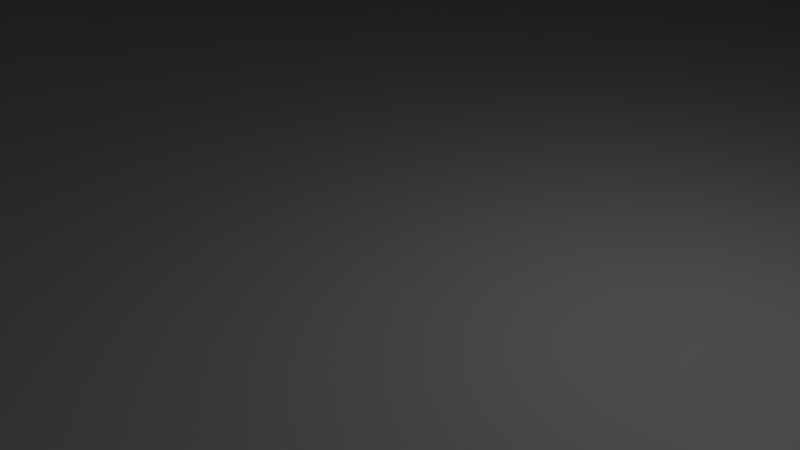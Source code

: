 # Source: FloorPlan_v1.blend  (saved by Blender 2.77.0; exported with 4.5.12 LTS)
import bpy
from mathutils import Matrix  # noqa: F401  (used for matrix-valued properties, if any)

bpy.ops.wm.read_factory_settings(use_empty=True)
scene = bpy.context.scene
scene.name = 'Scene'

# ---- collections
col_collection_1 = bpy.data.collections.new('Collection 1'); scene.collection.children.link(col_collection_1)

# ---- world
world_world = bpy.data.worlds.new('World'); scene.world = world_world
world_world.color = (0.05088, 0.05088, 0.05088)
world_world.use_sun_shadow = False
world_world.sun_shadow_jitter_overblur = 0.0
world_world.cycles.sampling_method = 'MANUAL'

# ---- cameras
cam_camera = bpy.data.cameras.new('Camera')
cam_camera.clip_end = 100.0
cam_camera.lens = 35.0
cam_camera.sensor_width = 32.0
cam_camera.sensor_height = 18.0
cam_camera.ortho_scale = 7.314
cam_camera.dof.focus_distance = 0.0
cam_camera.dof.aperture_fstop = 128.0

# ---- lights
light_lamp = bpy.data.lights.new('Lamp', 'POINT')
light_lamp.transmission_factor = 0.0
light_lamp.cutoff_distance = 30.0
light_lamp.energy = 100.0
light_lamp.shadow_buffer_clip_start = 1.001
light_lamp.shadow_soft_size = 0.1
light_lamp.shadow_maximum_resolution = 0.006
light_lamp.use_absolute_resolution = True

# ---- meshes
me_plane_008 = bpy.data.meshes.new('Plane.008')
me_plane_008.from_pydata([(-1.0, -1.0, 0.0), (1.0, -1.0, 0.0), (-1.0, 1.0, 0.0), (1.0, 1.0, 0.0)], [], [(0, 1, 3, 2)])
me_plane_008.use_remesh_preserve_volume = False
me_plane_008.use_remesh_preserve_attributes = False
me_plane_008.use_mirror_vertex_groups = False
me_plane_008.update()
me_plane_007 = bpy.data.meshes.new('Plane.007')
me_plane_007.from_pydata([(-1.0, -1.0, 0.0), (1.0, -1.0, 0.0), (-1.0, 1.0, 0.0), (1.0, 1.0, 0.0)], [], [(0, 1, 3, 2)])
me_plane_007.use_remesh_preserve_volume = False
me_plane_007.use_remesh_preserve_attributes = False
me_plane_007.use_mirror_vertex_groups = False
me_plane_007.update()
me_plane_005 = bpy.data.meshes.new('Plane.005')
me_plane_005.from_pydata([], [], [])
me_plane_005.use_remesh_preserve_volume = False
me_plane_005.use_remesh_preserve_attributes = False
me_plane_005.use_mirror_vertex_groups = False
me_plane_005.update()
me_plane_004 = bpy.data.meshes.new('Plane.004')
me_plane_004.from_pydata([(-1.0, -1.0, 0.0), (1.0, -1.0, 0.0), (-1.0, 1.0, 0.0), (1.0, 1.0, 0.0)], [], [(0, 1, 3, 2)])
me_plane_004.use_remesh_preserve_volume = False
me_plane_004.use_remesh_preserve_attributes = False
me_plane_004.use_mirror_vertex_groups = False
me_plane_004.update()
me_plane_003 = bpy.data.meshes.new('Plane.003')
me_plane_003.from_pydata([(-1.0, -1.0, 0.0), (1.0, -1.0, 0.0), (-1.0, 1.0, 0.0), (1.0, 1.0, 0.0), (1.0, 0.0, 0.0), (-1.0, 0.0, 0.0), (0.0, -1.0, 0.0), (1.0, 0.5, 0.0), (0.0, 1.0, 0.0), (1.0, -0.5, 0.0), (-1.0, -0.5, 0.0), (0.5, -1.0, 0.0), (1.0, 0.75, 0.0), (-0.5, 1.0, 0.0), (1.0, -0.25, 0.0), (-1.0, 0.5, 0.0), (-0.5, -1.0, 0.0), (1.0, 0.25, 0.0), (0.5, 1.0, 0.0), (1.0, -0.75, 0.0)], [], [(0, 16, 6, 11, 1, 19, 9, 14, 4, 17, 7, 12, 3, 18, 8, 13, 2, 15, 5, 10)])
me_plane_003.use_remesh_preserve_volume = False
me_plane_003.use_remesh_preserve_attributes = False
me_plane_003.use_mirror_vertex_groups = False
me_plane_003.update()
me_plane_002 = bpy.data.meshes.new('Plane.002')
me_plane_002.from_pydata([(-1.0, -1.0, 0.0), (1.0, -1.0, 0.0), (-1.0, 1.0, 0.0), (1.0, 1.0, 0.0)], [], [(0, 1, 3, 2)])
me_plane_002.use_remesh_preserve_volume = False
me_plane_002.use_remesh_preserve_attributes = False
me_plane_002.use_mirror_vertex_groups = False
me_plane_002.update()
me_plane_001 = bpy.data.meshes.new('Plane.001')
me_plane_001.from_pydata([(-1.0, -1.0, 0.0), (1.0, -1.0, 0.0), (-1.0, 1.0, 0.0), (1.0, 1.0, 0.0)], [], [(0, 1, 3, 2)])
me_plane_001.use_remesh_preserve_volume = False
me_plane_001.use_remesh_preserve_attributes = False
me_plane_001.use_mirror_vertex_groups = False
me_plane_001.update()

# ---- objects
ob_plane_006 = bpy.data.objects.new('Plane.006', me_plane_008)
ob_plane_005 = bpy.data.objects.new('Plane.005', me_plane_007)
ob_plane_004 = bpy.data.objects.new('Plane.004', me_plane_005)
ob_plane_003 = bpy.data.objects.new('Plane.003', me_plane_004)
ob_plane_002 = bpy.data.objects.new('Plane.002', me_plane_003)
ob_plane_001 = bpy.data.objects.new('Plane.001', me_plane_002)
ob_plane = bpy.data.objects.new('Plane', me_plane_001)
ob_lamp = bpy.data.objects.new('Lamp', light_lamp)
ob_camera = bpy.data.objects.new('Camera', cam_camera)

# ---- transforms, parenting, visibility, modifiers, constraints
ob_plane_006.location = (0.0, 32.68, -2.28e-07)
ob_plane_006.rotation_euler = (1.571, 0.0, 0.0)
ob_plane_006.scale = (4.55, 5.215, 1.0)
ob_plane_006.lineart.crease_threshold = 0.0
ob_plane_005.location = (0.0, 37.9, 12.11)
ob_plane_005.rotation_euler = (1.571, 0.0, 0.0)
ob_plane_005.scale = (50.53, 12.11, 1.0)
ob_plane_005.lineart.crease_threshold = 0.0
ob_plane_004.location = (0.0, 37.9, 12.11)
ob_plane_004.rotation_euler = (1.571, 0.0, 0.0)
ob_plane_004.scale = (25.26, 12.11, 1.0)
ob_plane_004.lineart.crease_threshold = 0.0
ob_plane_003.location = (0.0, 0.0, 24.23)
ob_plane_003.scale = (25.26, 37.9, 1.0)
ob_plane_003.lineart.crease_threshold = 0.0
ob_plane_002.location = (-25.26, 0.0, 12.11)
ob_plane_002.rotation_euler = (0.0, 1.571, 0.0)
ob_plane_002.scale = (12.11, 37.9, 1.0)
ob_plane_002.lineart.crease_threshold = 0.0
ob_plane_001.location = (25.26, 0.0, 12.11)
ob_plane_001.rotation_euler = (0.0, 1.571, 0.0)
ob_plane_001.scale = (12.11, 37.9, 1.0)
ob_plane_001.lineart.crease_threshold = 0.0
ob_plane.location = (0.0, 0.0, 0.0)
ob_plane.scale = (25.26, 37.9, 1.0)
ob_plane.lineart.crease_threshold = 0.0
ob_lamp.location = (4.076, 1.005, 5.904)
ob_lamp.rotation_euler = (0.6503, 0.05522, 1.866)
ob_lamp.lock_rotations_4d = False
ob_lamp.empty_display_type = 'ARROWS'
ob_lamp.color = (0.0, 0.0, 0.0, 0.0)
ob_lamp.lineart.crease_threshold = 0.0
ob_camera.location = (7.481, -6.508, 5.344)
ob_camera.rotation_euler = (1.109, 0.01082, 0.8149)
ob_camera.lock_rotations_4d = False
ob_camera.empty_display_type = 'ARROWS'
ob_camera.color = (0.0, 0.0, 0.0, 0.0)
ob_camera.display_type = 'WIRE'
ob_camera.lineart.crease_threshold = 0.0

# ---- collection membership
col_collection_1.objects.link(ob_plane_006)
col_collection_1.objects.link(ob_plane_005)
col_collection_1.objects.link(ob_plane_004)
col_collection_1.objects.link(ob_plane_003)
col_collection_1.objects.link(ob_plane_002)
col_collection_1.objects.link(ob_plane_001)
col_collection_1.objects.link(ob_plane)
col_collection_1.objects.link(ob_lamp)
col_collection_1.objects.link(ob_camera)

# ---- scene / render settings (as saved in the file)
scene.camera = ob_camera
scene.frame_start = 1; scene.frame_end = 250; scene.frame_set(1)
scene.render.engine = 'BLENDER_EEVEE_NEXT'
scene.render.resolution_percentage = 50
scene.render.dither_intensity = 0.0
scene.cycles.use_denoising = False
scene.cycles.samples = 128
scene.cycles.sampling_pattern = 'TABULATED_SOBOL'
scene.cycles.light_sampling_threshold = 0.0
scene.cycles.use_adaptive_sampling = False
scene.cycles.use_light_tree = False
scene.cycles.blur_glossy = 0.0
scene.cycles.sample_clamp_indirect = 0.0
scene.view_settings.view_transform = 'Standard'
bpy.context.view_layer.update()
